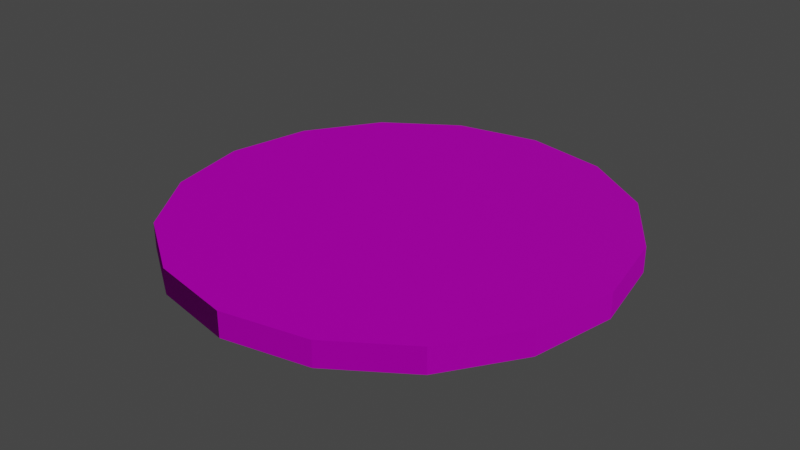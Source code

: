 # Source: coin.blend  (saved by Blender 3.0.42; exported with 4.5.12 LTS)
import bpy
from mathutils import Matrix  # noqa: F401  (used for matrix-valued properties, if any)

bpy.ops.wm.read_factory_settings(use_empty=True)
scene = bpy.context.scene
scene.name = 'Scene'

# ---- collections
col_collection = bpy.data.collections.new('Collection'); scene.collection.children.link(col_collection)

# ---- images (referenced by path relative to the original .blend; pixels are not part of the script)
import os
ASSET_DIR = os.environ.get("B2B_ASSET_DIR", "")  # directory of the original .blend (textures are referenced by path, not embedded)
HERE = os.path.dirname(os.path.abspath(__file__))  # packed textures are extracted next to this script under _unpacked/

def load_image(name, relpath, width, height, colorspace="sRGB"):
    """Load a texture the original file referenced (path relative to the .blend, or extracted next to this script)."""
    p = next((c for c in (os.path.join(HERE, relpath), os.path.join(ASSET_DIR, relpath)) if relpath and os.path.exists(c)), "")
    if p:
        img = bpy.data.images.load(p, check_existing=True)
        img.name = name
    else:  # same state as the original file: an image datablock whose file is absent (Cycles renders it pink)
        img = bpy.data.images.new(name, width, height)
        img.source = "FILE"
        img.filepath = "//" + (relpath or name)
    img.colorspace_settings.name = colorspace
    return img
img_coin_diffuse_png = load_image('coin_diffuse.png', 'coin_diffuse.png', 1024, 1024, 'sRGB')
img_normalmap_png = load_image('NormalMap.png', 'NormalMap.png', 1024, 1024, 'sRGB')

# ---- materials (node trees are filled in below, after node groups)
mat_cointexture = bpy.data.materials.new('CoinTexture')
mat_cointexture.use_transparent_shadow = False

# ---- material node trees
mat_cointexture.use_nodes = True; mat_cointexture.node_tree.nodes.clear()
_N = mat_cointexture.node_tree.nodes; _L = mat_cointexture.node_tree.links
n0 = _N.new('ShaderNodeBsdfPrincipled'); n0.name = 'Principled BSDF'; n0.location = (10, 300)
n0.distribution = 'GGX'
n0.subsurface_method = 'RANDOM_WALK_SKIN'
n0.inputs[1].default_value = 0.6114
n0.inputs[2].default_value = 0.1545
n0.inputs[3].default_value = 1.45
n0.inputs[13].default_value = 0.525
n0.inputs[27].default_value = (0.0, 0.0, 0.0, 1.0)
n0.inputs[28].default_value = 1.0
n1 = _N.new('ShaderNodeOutputMaterial'); n1.name = 'Material Output'; n1.location = (300, 300)
n2 = _N.new('ShaderNodeTexImage'); n2.name = 'Image Texture'; n2.location = (-527, 219)
n2.image = img_coin_diffuse_png
n3 = _N.new('ShaderNodeTexImage'); n3.name = 'Image Texture.001'; n3.location = (-527, -151)
n3.image = img_normalmap_png
_L.new(n0.outputs[0], n1.inputs[0])
_L.new(n2.outputs[0], n0.inputs[0])
_L.new(n3.outputs[0], n0.inputs[5])
n1.is_active_output = True

# ---- world
world_world = bpy.data.worlds.new('World'); scene.world = world_world
world_world.use_nodes = True; world_world.node_tree.nodes.clear()
_N = world_world.node_tree.nodes; _L = world_world.node_tree.links
n0 = _N.new('ShaderNodeOutputWorld'); n0.name = 'World Output'; n0.location = (300, 300)
n1 = _N.new('ShaderNodeBackground'); n1.name = 'Background'; n1.location = (10, 300)
n1.inputs[0].default_value = (0.05088, 0.05088, 0.05088, 1.0)
_L.new(n1.outputs[0], n0.inputs[0])
n0.is_active_output = True
world_world.color = (0.05088, 0.05088, 0.05088)
world_world.use_sun_shadow = False
world_world.sun_shadow_jitter_overblur = 0.0

# ---- meshes
me_cylinder = bpy.data.meshes.new('Cylinder')
me_cylinder.from_pydata([(0.0, 1.0, -1.0), (0.0, 1.0, 1.0), (0.3827, 0.9239, -1.0), (0.3827, 0.9239, 1.0), (0.7071, 0.7071, -1.0), (0.7071, 0.7071, 1.0), (0.9239, 0.3827, -1.0), (0.9239, 0.3827, 1.0), (1.0, -4.371e-08, -1.0), (1.0, -4.371e-08, 1.0), (0.9239, -0.3827, -1.0), (0.9239, -0.3827, 1.0), (0.7071, -0.7071, -1.0), (0.7071, -0.7071, 1.0), (0.3827, -0.9239, -1.0), (0.3827, -0.9239, 1.0), (-8.742e-08, -1.0, -1.0), (-8.742e-08, -1.0, 1.0), (-0.3827, -0.9239, -1.0), (-0.3827, -0.9239, 1.0), (-0.7071, -0.7071, -1.0), (-0.7071, -0.7071, 1.0), (-0.9239, -0.3827, -1.0), (-0.9239, -0.3827, 1.0), (-1.0, 1.192e-08, -1.0), (-1.0, 1.192e-08, 1.0), (-0.9239, 0.3827, -1.0), (-0.9239, 0.3827, 1.0), (-0.7071, 0.7071, -1.0), (-0.7071, 0.7071, 1.0), (-0.3827, 0.9239, -1.0), (-0.3827, 0.9239, 1.0)], [], [(0, 1, 3, 2), (2, 3, 5, 4), (4, 5, 7, 6), (6, 7, 9, 8), (8, 9, 11, 10), (10, 11, 13, 12), (12, 13, 15, 14), (14, 15, 17, 16), (16, 17, 19, 18), (18, 19, 21, 20), (20, 21, 23, 22), (22, 23, 25, 24), (24, 25, 27, 26), (26, 27, 29, 28), (3, 1, 31, 29, 27, 25, 23, 21, 19, 17, 15, 13, 11, 9, 7, 5), (28, 29, 31, 30), (30, 31, 1, 0), (0, 2, 4, 6, 8, 10, 12, 14, 16, 18, 20, 22, 24, 26, 28, 30)])
_uv = me_cylinder.uv_layers.new(name='UVMap')
_uv.uv.foreach_set('vector', [1.0, 0.9493, 1.0, 1.0, 0.9375, 1.0, 0.9375, 0.9493, 0.9375, 0.9493, 0.9375, 1.0, 0.875, 1.0, 0.875, 0.9493, 0.875, 0.9493, 0.875, 1.0, 0.8125, 1.0, 0.8125, 0.9493, 0.8125, 0.9493, 0.8125, 1.0, 0.75, 1.0, 0.75, 0.9493, 0.75, 0.9493, 0.75, 1.0, 0.6875, 1.0, 0.6875, 0.9493, 0.6875, 0.9493, 0.6875, 1.0, 0.625, 1.0, 0.625, 0.9493, 0.625, 0.9493, 0.625, 1.0, 0.5625, 1.0, 0.5625, 0.9493, 0.5625, 0.9493, 0.5625, 1.0, 0.5, 1.0, 0.5, 0.9493, 0.5, 0.9493, 0.5, 1.0, 0.4375, 1.0, 0.4375, 0.9493, 0.4375, 0.9493, 0.4375, 1.0, 0.375, 1.0, 0.375, 0.9493, 0.375, 0.9493, 0.375, 1.0, 0.3125, 1.0, 0.3125, 0.9493, 0.3125, 0.9493, 0.3125, 1.0, 0.25, 1.0, 0.25, 0.9493, 0.25, 0.9493, 0.25, 1.0, 0.1875, 1.0, 0.1875, 0.9493, 0.1875, 0.9493, 0.1875, 1.0, 0.125, 1.0, 0.125, 0.9493, 0.6725, 0.8842, 0.5007, 0.9183, 0.3289, 0.8842, 0.1832, 0.7869, 0.08588, 0.6412, 0.05171, 0.4694, 0.08588, 0.2976, 0.1832, 0.1519, 0.3289, 0.05462, 0.5007, 0.02044, 0.6725, 0.05462, 0.8181, 0.1519, 0.9154, 0.2976, 0.9496, 0.4694, 0.9154, 0.6412, 0.8181, 0.7869, 0.125, 0.9493, 0.125, 1.0, 0.0625, 1.0, 0.0625, 0.9493, 0.0625, 0.9493, 0.0625, 1.0, 0.0, 1.0, 0.0, 0.9493, 0.5014, 0.9162, 0.3296, 0.8821, 0.184, 0.7847, 0.08667, 0.6391, 0.05249, 0.4673, 0.08667, 0.2955, 0.184, 0.1498, 0.3296, 0.05251, 0.5014, 0.01833, 0.6733, 0.05251, 0.8189, 0.1498, 0.9162, 0.2955, 0.9504, 0.4673, 0.9162, 0.6391, 0.8189, 0.7847, 0.6733, 0.8821])
me_cylinder.materials.append(mat_cointexture)
me_cylinder.use_remesh_fix_poles = True
me_cylinder.use_remesh_preserve_attributes = False
me_cylinder.update()

# ---- objects
ob_cylinder = bpy.data.objects.new('Cylinder', me_cylinder)

# ---- transforms, parenting, visibility, modifiers, constraints
ob_cylinder.location = (0.0, 0.0, 0.0)
ob_cylinder.scale = (1.0, 1.0, 0.0569)

# ---- collection membership
col_collection.objects.link(ob_cylinder)

# ---- scene / render settings (as saved in the file)
scene.frame_start = 1; scene.frame_end = 250; scene.frame_set(1)
scene.render.engine = 'BLENDER_EEVEE_NEXT'
scene.cycles.sampling_pattern = 'TABULATED_SOBOL'
scene.cycles.use_light_tree = False
scene.view_settings.view_transform = 'Filmic'
bpy.context.view_layer.update()

# ---- added for rendering (the .blend has no active camera and no usable light): camera, sun
cam_auto = bpy.data.cameras.new('AutoCamera')
cam_auto.lens = 50.0
cam_auto.sensor_width = 36.0
cam_auto.clip_end = 1000.0
ob_auto_camera = bpy.data.objects.new('AutoCamera', cam_auto)
scene.collection.objects.link(ob_auto_camera)
ob_auto_camera.location = (2.61905, -3.14286, 2.09524)
ob_auto_camera.rotation_euler = (1.09748, -7.21219e-08, 0.694738)
scene.camera = ob_auto_camera
light_auto_sun = bpy.data.lights.new('AutoSun', 'SUN')
light_auto_sun.energy = 3.0
light_auto_sun.angle = 0.0523599
ob_auto_sun = bpy.data.objects.new('AutoSun', light_auto_sun)
scene.collection.objects.link(ob_auto_sun)
ob_auto_sun.rotation_euler = (0.872665, 0.174533, 0.523599)
bpy.context.view_layer.update()
